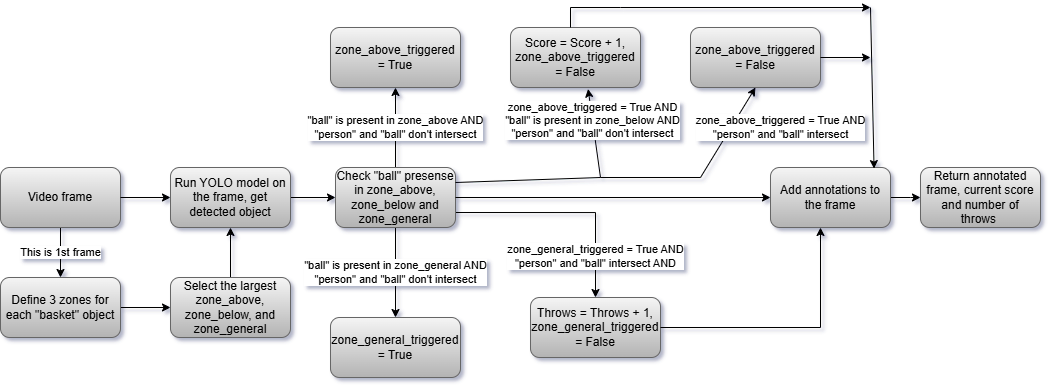

The diagram above was exported from draw.io. Its source (the exported page's mxGraphModel, read from the mxfile embedded in the PNG):
<mxGraphModel dx="1235" dy="646" grid="1" gridSize="10" guides="1" tooltips="1" connect="1" arrows="1" fold="1" page="1" pageScale="1" pageWidth="1169" pageHeight="1654" math="0" shadow="0">
  <root>
    <mxCell id="0" />
    <mxCell id="1" parent="0" />
    <mxCell id="p1ncCJPgrL5_Tjukjh7K-13" value="This is 1st frame" style="edgeStyle=orthogonalEdgeStyle;rounded=0;orthogonalLoop=1;jettySize=auto;html=1;fillColor=#f5f5f5;strokeColor=#000000;gradientColor=#b3b3b3;" edge="1" parent="1" source="p1ncCJPgrL5_Tjukjh7K-1" target="p1ncCJPgrL5_Tjukjh7K-2">
      <mxGeometry relative="1" as="geometry" />
    </mxCell>
    <mxCell id="p1ncCJPgrL5_Tjukjh7K-1" value="&lt;br&gt;Video frame&lt;div&gt;&lt;br/&gt;&lt;/div&gt;" style="rounded=1;whiteSpace=wrap;html=1;fillColor=#f5f5f5;strokeColor=#666666;gradientColor=#b3b3b3;" vertex="1" parent="1">
      <mxGeometry x="10" y="170" width="120" height="60" as="geometry" />
    </mxCell>
    <mxCell id="p1ncCJPgrL5_Tjukjh7K-14" value="" style="edgeStyle=orthogonalEdgeStyle;rounded=0;orthogonalLoop=1;jettySize=auto;html=1;fillColor=#f5f5f5;strokeColor=#000000;gradientColor=#b3b3b3;" edge="1" parent="1" source="p1ncCJPgrL5_Tjukjh7K-2" target="p1ncCJPgrL5_Tjukjh7K-8">
      <mxGeometry relative="1" as="geometry" />
    </mxCell>
    <mxCell id="p1ncCJPgrL5_Tjukjh7K-2" value="Define 3 zones for each &quot;basket&quot; object" style="rounded=1;whiteSpace=wrap;html=1;fillColor=#f5f5f5;strokeColor=#666666;gradientColor=#b3b3b3;" vertex="1" parent="1">
      <mxGeometry x="10" y="280" width="120" height="60" as="geometry" />
    </mxCell>
    <mxCell id="p1ncCJPgrL5_Tjukjh7K-24" value="" style="edgeStyle=orthogonalEdgeStyle;rounded=0;orthogonalLoop=1;jettySize=auto;html=1;exitX=1;exitY=0.5;exitDx=0;exitDy=0;fillColor=#f5f5f5;strokeColor=#000000;gradientColor=#b3b3b3;" edge="1" parent="1" source="p1ncCJPgrL5_Tjukjh7K-3" target="p1ncCJPgrL5_Tjukjh7K-19">
      <mxGeometry relative="1" as="geometry">
        <mxPoint x="330" y="200" as="sourcePoint" />
      </mxGeometry>
    </mxCell>
    <mxCell id="p1ncCJPgrL5_Tjukjh7K-3" value="Run YOLO model on the frame, get detected object" style="rounded=1;whiteSpace=wrap;html=1;fillColor=#f5f5f5;strokeColor=#666666;gradientColor=#b3b3b3;" vertex="1" parent="1">
      <mxGeometry x="180" y="170" width="120" height="60" as="geometry" />
    </mxCell>
    <mxCell id="p1ncCJPgrL5_Tjukjh7K-5" value="" style="endArrow=classic;html=1;rounded=0;exitX=1;exitY=0.5;exitDx=0;exitDy=0;entryX=0;entryY=0.5;entryDx=0;entryDy=0;fillColor=#f5f5f5;strokeColor=#000000;gradientColor=#b3b3b3;" edge="1" parent="1" source="p1ncCJPgrL5_Tjukjh7K-1" target="p1ncCJPgrL5_Tjukjh7K-3">
      <mxGeometry width="50" height="50" relative="1" as="geometry">
        <mxPoint x="340" y="430" as="sourcePoint" />
        <mxPoint x="390" y="380" as="targetPoint" />
      </mxGeometry>
    </mxCell>
    <mxCell id="p1ncCJPgrL5_Tjukjh7K-15" value="" style="edgeStyle=orthogonalEdgeStyle;rounded=0;orthogonalLoop=1;jettySize=auto;html=1;fillColor=#f5f5f5;strokeColor=#000000;gradientColor=#b3b3b3;" edge="1" parent="1" source="p1ncCJPgrL5_Tjukjh7K-8" target="p1ncCJPgrL5_Tjukjh7K-3">
      <mxGeometry relative="1" as="geometry" />
    </mxCell>
    <mxCell id="p1ncCJPgrL5_Tjukjh7K-8" value="Select the largest zone_above, zone_below, and zone_general" style="rounded=1;whiteSpace=wrap;html=1;fillColor=#f5f5f5;strokeColor=#666666;gradientColor=#b3b3b3;" vertex="1" parent="1">
      <mxGeometry x="180" y="280" width="120" height="60" as="geometry" />
    </mxCell>
    <mxCell id="p1ncCJPgrL5_Tjukjh7K-29" value="&quot;ball&quot; is present in zone_above AND&lt;br&gt;&quot;person&quot; and &quot;ball&quot; don't intersect" style="edgeStyle=orthogonalEdgeStyle;rounded=0;orthogonalLoop=1;jettySize=auto;html=1;fillColor=#f5f5f5;strokeColor=#000000;gradientColor=#b3b3b3;" edge="1" parent="1" source="p1ncCJPgrL5_Tjukjh7K-19" target="p1ncCJPgrL5_Tjukjh7K-20">
      <mxGeometry relative="1" as="geometry" />
    </mxCell>
    <mxCell id="p1ncCJPgrL5_Tjukjh7K-30" value="&quot;ball&quot; is present in zone_general AND&lt;br style=&quot;border-color: var(--border-color);&quot;&gt;&quot;person&quot; and &quot;ball&quot; don't intersect" style="edgeStyle=orthogonalEdgeStyle;rounded=0;orthogonalLoop=1;jettySize=auto;html=1;fillColor=#f5f5f5;strokeColor=#000000;gradientColor=#b3b3b3;" edge="1" parent="1" source="p1ncCJPgrL5_Tjukjh7K-19" target="p1ncCJPgrL5_Tjukjh7K-25">
      <mxGeometry relative="1" as="geometry" />
    </mxCell>
    <mxCell id="p1ncCJPgrL5_Tjukjh7K-32" value="zone_general_triggered = True AND&lt;br&gt;&quot;person&quot; and &quot;ball&quot; intersect AND" style="edgeStyle=orthogonalEdgeStyle;rounded=0;orthogonalLoop=1;jettySize=auto;html=1;exitX=1;exitY=0.75;exitDx=0;exitDy=0;fillColor=#f5f5f5;strokeColor=#000000;gradientColor=#b3b3b3;" edge="1" parent="1" source="p1ncCJPgrL5_Tjukjh7K-19" target="p1ncCJPgrL5_Tjukjh7K-31">
      <mxGeometry x="0.6296" relative="1" as="geometry">
        <mxPoint as="offset" />
      </mxGeometry>
    </mxCell>
    <mxCell id="p1ncCJPgrL5_Tjukjh7K-19" value="Check &quot;ball&quot; presense in zone_above, zone_below and zone_general" style="rounded=1;whiteSpace=wrap;html=1;fillColor=#f5f5f5;strokeColor=#666666;gradientColor=#b3b3b3;" vertex="1" parent="1">
      <mxGeometry x="345" y="170" width="120" height="60" as="geometry" />
    </mxCell>
    <mxCell id="p1ncCJPgrL5_Tjukjh7K-20" value="zone_above_triggered&lt;br&gt;= True" style="rounded=1;whiteSpace=wrap;html=1;fillColor=#f5f5f5;strokeColor=#666666;gradientColor=#b3b3b3;" vertex="1" parent="1">
      <mxGeometry x="340" y="30" width="130" height="60" as="geometry" />
    </mxCell>
    <mxCell id="p1ncCJPgrL5_Tjukjh7K-25" value="zone_general_triggered&lt;br style=&quot;border-color: var(--border-color);&quot;&gt;= True" style="whiteSpace=wrap;html=1;rounded=1;fillColor=#f5f5f5;strokeColor=#666666;gradientColor=#b3b3b3;" vertex="1" parent="1">
      <mxGeometry x="340" y="320" width="130" height="60" as="geometry" />
    </mxCell>
    <mxCell id="p1ncCJPgrL5_Tjukjh7K-31" value="Throws = Throws + 1,&lt;br&gt;zone_general_triggered = False" style="whiteSpace=wrap;html=1;rounded=1;fillColor=#f5f5f5;strokeColor=#666666;gradientColor=#b3b3b3;" vertex="1" parent="1">
      <mxGeometry x="540" y="300" width="130" height="60" as="geometry" />
    </mxCell>
    <mxCell id="p1ncCJPgrL5_Tjukjh7K-35" value="Score = Score + 1,&lt;br&gt;zone_above_triggered = False" style="rounded=1;whiteSpace=wrap;html=1;fillColor=#f5f5f5;strokeColor=#666666;gradientColor=#b3b3b3;" vertex="1" parent="1">
      <mxGeometry x="520" y="30" width="130" height="60" as="geometry" />
    </mxCell>
    <mxCell id="p1ncCJPgrL5_Tjukjh7K-36" value="zone_above_triggered = True AND&lt;div&gt;&quot;ball&quot; is present in zone_below AND&lt;/div&gt;&lt;div&gt;&quot;person&quot; and &quot;ball&quot; don't intersect&lt;/div&gt;" style="endArrow=classic;html=1;rounded=0;entryX=0.597;entryY=1.024;entryDx=0;entryDy=0;fillColor=#f5f5f5;strokeColor=#000000;gradientColor=#b3b3b3;entryPerimeter=0;exitX=1;exitY=0.25;exitDx=0;exitDy=0;" edge="1" parent="1" source="p1ncCJPgrL5_Tjukjh7K-19" target="p1ncCJPgrL5_Tjukjh7K-35">
      <mxGeometry x="0.7288" width="50" height="50" relative="1" as="geometry">
        <mxPoint x="470" y="180" as="sourcePoint" />
        <mxPoint x="630" y="100" as="targetPoint" />
        <Array as="points">
          <mxPoint x="610" y="180" />
        </Array>
        <mxPoint as="offset" />
      </mxGeometry>
    </mxCell>
    <mxCell id="p1ncCJPgrL5_Tjukjh7K-42" value="" style="edgeStyle=orthogonalEdgeStyle;rounded=0;orthogonalLoop=1;jettySize=auto;html=1;fillColor=#f5f5f5;strokeColor=#000000;gradientColor=#b3b3b3;" edge="1" parent="1" source="p1ncCJPgrL5_Tjukjh7K-37">
      <mxGeometry relative="1" as="geometry">
        <mxPoint x="930" y="200" as="targetPoint" />
      </mxGeometry>
    </mxCell>
    <mxCell id="p1ncCJPgrL5_Tjukjh7K-37" value="Add annotations to the frame" style="rounded=1;whiteSpace=wrap;html=1;fillColor=#f5f5f5;strokeColor=#666666;gradientColor=#b3b3b3;" vertex="1" parent="1">
      <mxGeometry x="780" y="170" width="120" height="60" as="geometry" />
    </mxCell>
    <mxCell id="p1ncCJPgrL5_Tjukjh7K-38" value="" style="endArrow=classic;html=1;rounded=0;entryX=0;entryY=0.5;entryDx=0;entryDy=0;fillColor=#f5f5f5;strokeColor=#000000;gradientColor=#b3b3b3;" edge="1" parent="1" source="p1ncCJPgrL5_Tjukjh7K-19" target="p1ncCJPgrL5_Tjukjh7K-37">
      <mxGeometry width="50" height="50" relative="1" as="geometry">
        <mxPoint x="710" y="250" as="sourcePoint" />
        <mxPoint x="760" y="200" as="targetPoint" />
      </mxGeometry>
    </mxCell>
    <mxCell id="p1ncCJPgrL5_Tjukjh7K-40" value="" style="endArrow=classic;html=1;rounded=0;exitX=1;exitY=0.5;exitDx=0;exitDy=0;fillColor=#f5f5f5;strokeColor=#000000;gradientColor=#b3b3b3;" edge="1" parent="1" source="p1ncCJPgrL5_Tjukjh7K-31">
      <mxGeometry width="50" height="50" relative="1" as="geometry">
        <mxPoint x="780" y="280" as="sourcePoint" />
        <mxPoint x="830" y="230" as="targetPoint" />
        <Array as="points">
          <mxPoint x="830" y="330" />
        </Array>
      </mxGeometry>
    </mxCell>
    <mxCell id="p1ncCJPgrL5_Tjukjh7K-41" value="Return annotated frame, current score and number of throws&amp;nbsp;" style="whiteSpace=wrap;html=1;rounded=1;fillColor=#f5f5f5;gradientColor=#b3b3b3;strokeColor=#666666;" vertex="1" parent="1">
      <mxGeometry x="930" y="170" width="120" height="60" as="geometry" />
    </mxCell>
    <mxCell id="p1ncCJPgrL5_Tjukjh7K-43" value="zone_above_triggered = False" style="rounded=1;whiteSpace=wrap;html=1;fillColor=#f5f5f5;strokeColor=#666666;gradientColor=#b3b3b3;" vertex="1" parent="1">
      <mxGeometry x="700" y="30" width="130" height="60" as="geometry" />
    </mxCell>
    <mxCell id="p1ncCJPgrL5_Tjukjh7K-45" value="zone_above_triggered = True AND&lt;br&gt;&quot;person&quot; and &quot;ball&quot; intersect" style="endArrow=classic;html=1;rounded=0;entryX=0.5;entryY=1;entryDx=0;entryDy=0;" edge="1" parent="1" target="p1ncCJPgrL5_Tjukjh7K-43">
      <mxGeometry x="0.7947" y="-42" width="50" height="50" relative="1" as="geometry">
        <mxPoint x="610" y="180" as="sourcePoint" />
        <mxPoint x="680" y="130" as="targetPoint" />
        <Array as="points">
          <mxPoint x="710" y="180" />
        </Array>
        <mxPoint as="offset" />
      </mxGeometry>
    </mxCell>
    <mxCell id="p1ncCJPgrL5_Tjukjh7K-47" value="" style="endArrow=classic;html=1;rounded=0;" edge="1" parent="1">
      <mxGeometry width="50" height="50" relative="1" as="geometry">
        <mxPoint x="580" y="30" as="sourcePoint" />
        <mxPoint x="880" y="10" as="targetPoint" />
        <Array as="points">
          <mxPoint x="580" y="10" />
          <mxPoint x="630" y="10" />
        </Array>
      </mxGeometry>
    </mxCell>
    <mxCell id="p1ncCJPgrL5_Tjukjh7K-48" value="" style="endArrow=classic;html=1;rounded=0;entryX=0.863;entryY=0.018;entryDx=0;entryDy=0;entryPerimeter=0;" edge="1" parent="1" target="p1ncCJPgrL5_Tjukjh7K-37">
      <mxGeometry width="50" height="50" relative="1" as="geometry">
        <mxPoint x="880" y="10" as="sourcePoint" />
        <mxPoint x="930" y="-40" as="targetPoint" />
      </mxGeometry>
    </mxCell>
    <mxCell id="p1ncCJPgrL5_Tjukjh7K-50" value="" style="endArrow=classic;html=1;rounded=0;" edge="1" parent="1">
      <mxGeometry width="50" height="50" relative="1" as="geometry">
        <mxPoint x="830" y="60" as="sourcePoint" />
        <mxPoint x="880" y="60" as="targetPoint" />
      </mxGeometry>
    </mxCell>
  </root>
</mxGraphModel>